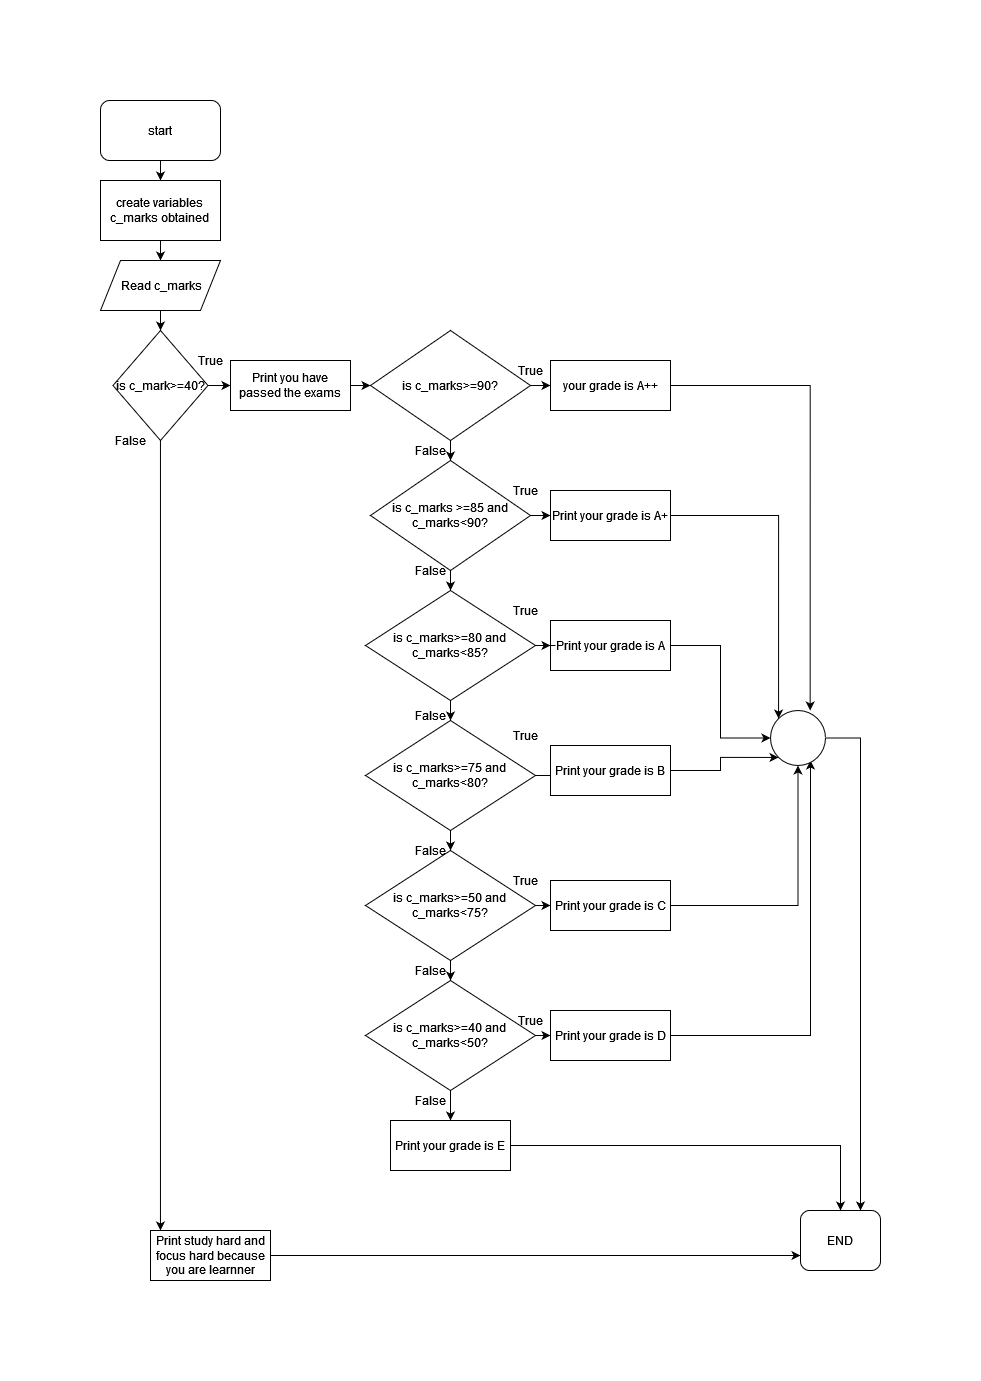

The diagram above was exported from draw.io. Its source (the exported page's mxGraphModel, read from the mxfile embedded in the PNG):
<mxGraphModel dx="910" dy="1595" grid="1" gridSize="10" guides="1" tooltips="1" connect="1" arrows="1" fold="1" page="1" pageScale="1" pageWidth="850" pageHeight="1100" math="0" shadow="0">
  <root>
    <mxCell id="0" />
    <mxCell id="1" parent="0" />
    <mxCell id="GeUPsMbDO8-53QHkOEEa-15" style="edgeStyle=orthogonalEdgeStyle;rounded=0;orthogonalLoop=1;jettySize=auto;html=1;entryX=0.5;entryY=0;entryDx=0;entryDy=0;" parent="1" source="5fVuFFv8P2K6hlNcm155-1" target="5fVuFFv8P2K6hlNcm155-3" edge="1">
      <mxGeometry relative="1" as="geometry" />
    </mxCell>
    <mxCell id="5fVuFFv8P2K6hlNcm155-1" value="start" style="rounded=1;whiteSpace=wrap;html=1;" parent="1" vertex="1">
      <mxGeometry y="-1030" width="120" height="60" as="geometry" />
    </mxCell>
    <mxCell id="GeUPsMbDO8-53QHkOEEa-16" style="edgeStyle=orthogonalEdgeStyle;rounded=0;orthogonalLoop=1;jettySize=auto;html=1;" parent="1" source="5fVuFFv8P2K6hlNcm155-3" target="5fVuFFv8P2K6hlNcm155-4" edge="1">
      <mxGeometry relative="1" as="geometry" />
    </mxCell>
    <mxCell id="5fVuFFv8P2K6hlNcm155-3" value="&lt;div&gt;create variables&lt;/div&gt;&lt;div&gt;c_marks obtained&lt;br&gt;&lt;/div&gt;" style="rounded=0;whiteSpace=wrap;html=1;" parent="1" vertex="1">
      <mxGeometry y="-950" width="120" height="60" as="geometry" />
    </mxCell>
    <mxCell id="GeUPsMbDO8-53QHkOEEa-17" value="" style="edgeStyle=orthogonalEdgeStyle;rounded=0;orthogonalLoop=1;jettySize=auto;html=1;" parent="1" source="5fVuFFv8P2K6hlNcm155-4" target="5fVuFFv8P2K6hlNcm155-5" edge="1">
      <mxGeometry relative="1" as="geometry" />
    </mxCell>
    <mxCell id="5fVuFFv8P2K6hlNcm155-4" value="&amp;nbsp;Read c_marks" style="shape=parallelogram;perimeter=parallelogramPerimeter;whiteSpace=wrap;html=1;fixedSize=1;" parent="1" vertex="1">
      <mxGeometry y="-870" width="120" height="50" as="geometry" />
    </mxCell>
    <mxCell id="GeUPsMbDO8-53QHkOEEa-18" value="" style="edgeStyle=orthogonalEdgeStyle;rounded=0;orthogonalLoop=1;jettySize=auto;html=1;" parent="1" source="5fVuFFv8P2K6hlNcm155-5" target="5fVuFFv8P2K6hlNcm155-6" edge="1">
      <mxGeometry relative="1" as="geometry" />
    </mxCell>
    <mxCell id="7_pmQyLuzS3Ad_-uUBQf-30" style="edgeStyle=orthogonalEdgeStyle;rounded=0;orthogonalLoop=1;jettySize=auto;html=1;entryX=0.083;entryY=0;entryDx=0;entryDy=0;entryPerimeter=0;" parent="1" source="5fVuFFv8P2K6hlNcm155-5" target="5fVuFFv8P2K6hlNcm155-10" edge="1">
      <mxGeometry relative="1" as="geometry" />
    </mxCell>
    <mxCell id="5fVuFFv8P2K6hlNcm155-5" value="is c_mark&amp;gt;=40?" style="rhombus;whiteSpace=wrap;html=1;" parent="1" vertex="1">
      <mxGeometry x="12.5" y="-800" width="95" height="110" as="geometry" />
    </mxCell>
    <mxCell id="GeUPsMbDO8-53QHkOEEa-19" value="" style="edgeStyle=orthogonalEdgeStyle;rounded=0;orthogonalLoop=1;jettySize=auto;html=1;" parent="1" source="5fVuFFv8P2K6hlNcm155-6" target="5fVuFFv8P2K6hlNcm155-9" edge="1">
      <mxGeometry relative="1" as="geometry" />
    </mxCell>
    <mxCell id="5fVuFFv8P2K6hlNcm155-6" value="Print you have passed the exams" style="rounded=0;whiteSpace=wrap;html=1;" parent="1" vertex="1">
      <mxGeometry x="130" y="-770" width="120" height="50" as="geometry" />
    </mxCell>
    <mxCell id="GeUPsMbDO8-53QHkOEEa-23" value="" style="edgeStyle=orthogonalEdgeStyle;rounded=0;orthogonalLoop=1;jettySize=auto;html=1;" parent="1" source="5fVuFFv8P2K6hlNcm155-7" target="GeUPsMbDO8-53QHkOEEa-1" edge="1">
      <mxGeometry relative="1" as="geometry" />
    </mxCell>
    <mxCell id="GeUPsMbDO8-53QHkOEEa-21" value="" style="edgeStyle=orthogonalEdgeStyle;rounded=0;orthogonalLoop=1;jettySize=auto;html=1;" parent="1" source="5fVuFFv8P2K6hlNcm155-9" target="5fVuFFv8P2K6hlNcm155-7" edge="1">
      <mxGeometry relative="1" as="geometry" />
    </mxCell>
    <mxCell id="GeUPsMbDO8-53QHkOEEa-33" value="" style="edgeStyle=orthogonalEdgeStyle;rounded=0;orthogonalLoop=1;jettySize=auto;html=1;" parent="1" source="5fVuFFv8P2K6hlNcm155-9" target="5fVuFFv8P2K6hlNcm155-15" edge="1">
      <mxGeometry relative="1" as="geometry" />
    </mxCell>
    <mxCell id="5fVuFFv8P2K6hlNcm155-9" value="is c_marks&amp;gt;=90?" style="rhombus;whiteSpace=wrap;html=1;" parent="1" vertex="1">
      <mxGeometry x="270" y="-800" width="160" height="110" as="geometry" />
    </mxCell>
    <mxCell id="7_pmQyLuzS3Ad_-uUBQf-29" style="edgeStyle=orthogonalEdgeStyle;rounded=0;orthogonalLoop=1;jettySize=auto;html=1;entryX=0;entryY=0.75;entryDx=0;entryDy=0;" parent="1" source="5fVuFFv8P2K6hlNcm155-10" target="7_pmQyLuzS3Ad_-uUBQf-3" edge="1">
      <mxGeometry relative="1" as="geometry" />
    </mxCell>
    <mxCell id="5fVuFFv8P2K6hlNcm155-10" value="Print study hard and focus hard because you are learnner" style="rounded=0;whiteSpace=wrap;html=1;" parent="1" vertex="1">
      <mxGeometry x="50" y="100" width="120" height="50" as="geometry" />
    </mxCell>
    <mxCell id="7_pmQyLuzS3Ad_-uUBQf-15" style="edgeStyle=orthogonalEdgeStyle;rounded=0;orthogonalLoop=1;jettySize=auto;html=1;entryX=0;entryY=0.5;entryDx=0;entryDy=0;" parent="1" source="5fVuFFv8P2K6hlNcm155-13" target="7_pmQyLuzS3Ad_-uUBQf-13" edge="1">
      <mxGeometry relative="1" as="geometry" />
    </mxCell>
    <mxCell id="5fVuFFv8P2K6hlNcm155-13" value="Print your grade is A" style="rounded=0;whiteSpace=wrap;html=1;" parent="1" vertex="1">
      <mxGeometry x="450" y="-510" width="120" height="50" as="geometry" />
    </mxCell>
    <mxCell id="7_pmQyLuzS3Ad_-uUBQf-23" style="edgeStyle=orthogonalEdgeStyle;rounded=0;orthogonalLoop=1;jettySize=auto;html=1;entryX=0.721;entryY=0;entryDx=0;entryDy=0;entryPerimeter=0;" parent="1" source="5fVuFFv8P2K6hlNcm155-15" target="7_pmQyLuzS3Ad_-uUBQf-13" edge="1">
      <mxGeometry relative="1" as="geometry" />
    </mxCell>
    <mxCell id="5fVuFFv8P2K6hlNcm155-15" value="your grade is A++" style="rounded=0;whiteSpace=wrap;html=1;" parent="1" vertex="1">
      <mxGeometry x="450" y="-770" width="120" height="50" as="geometry" />
    </mxCell>
    <mxCell id="GeUPsMbDO8-53QHkOEEa-25" value="" style="edgeStyle=orthogonalEdgeStyle;rounded=0;orthogonalLoop=1;jettySize=auto;html=1;" parent="1" source="GeUPsMbDO8-53QHkOEEa-1" target="GeUPsMbDO8-53QHkOEEa-5" edge="1">
      <mxGeometry relative="1" as="geometry" />
    </mxCell>
    <mxCell id="7_pmQyLuzS3Ad_-uUBQf-9" value="" style="edgeStyle=orthogonalEdgeStyle;rounded=0;orthogonalLoop=1;jettySize=auto;html=1;" parent="1" source="GeUPsMbDO8-53QHkOEEa-1" target="5fVuFFv8P2K6hlNcm155-13" edge="1">
      <mxGeometry relative="1" as="geometry" />
    </mxCell>
    <mxCell id="GeUPsMbDO8-53QHkOEEa-1" value="&lt;div&gt;is c_marks&amp;gt;=80 and &lt;br&gt;&lt;/div&gt;&lt;div&gt;c_marks&amp;lt;85?&lt;br&gt;&lt;/div&gt;" style="rhombus;whiteSpace=wrap;html=1;" parent="1" vertex="1">
      <mxGeometry x="265" y="-540" width="170" height="110" as="geometry" />
    </mxCell>
    <mxCell id="7_pmQyLuzS3Ad_-uUBQf-14" style="edgeStyle=orthogonalEdgeStyle;rounded=0;orthogonalLoop=1;jettySize=auto;html=1;entryX=0;entryY=0;entryDx=0;entryDy=0;" parent="1" source="GeUPsMbDO8-53QHkOEEa-3" target="7_pmQyLuzS3Ad_-uUBQf-13" edge="1">
      <mxGeometry relative="1" as="geometry" />
    </mxCell>
    <mxCell id="GeUPsMbDO8-53QHkOEEa-3" value="Print your grade is A+" style="rounded=0;whiteSpace=wrap;html=1;" parent="1" vertex="1">
      <mxGeometry x="450" y="-640" width="120" height="50" as="geometry" />
    </mxCell>
    <mxCell id="GeUPsMbDO8-53QHkOEEa-28" value="" style="edgeStyle=orthogonalEdgeStyle;rounded=0;orthogonalLoop=1;jettySize=auto;html=1;" parent="1" source="GeUPsMbDO8-53QHkOEEa-5" target="GeUPsMbDO8-53QHkOEEa-7" edge="1">
      <mxGeometry relative="1" as="geometry" />
    </mxCell>
    <mxCell id="7_pmQyLuzS3Ad_-uUBQf-8" value="" style="edgeStyle=orthogonalEdgeStyle;rounded=0;orthogonalLoop=1;jettySize=auto;html=1;" parent="1" source="GeUPsMbDO8-53QHkOEEa-5" target="GeUPsMbDO8-53QHkOEEa-6" edge="1">
      <mxGeometry relative="1" as="geometry" />
    </mxCell>
    <mxCell id="GeUPsMbDO8-53QHkOEEa-5" value="&lt;div&gt;is c_marks&amp;gt;=75 and &lt;br&gt;&lt;/div&gt;&lt;div&gt;c_marks&amp;lt;80?&lt;br&gt;&lt;/div&gt;" style="rhombus;whiteSpace=wrap;html=1;" parent="1" vertex="1">
      <mxGeometry x="265" y="-410" width="170" height="110" as="geometry" />
    </mxCell>
    <mxCell id="7_pmQyLuzS3Ad_-uUBQf-24" style="edgeStyle=orthogonalEdgeStyle;rounded=0;orthogonalLoop=1;jettySize=auto;html=1;entryX=0;entryY=1;entryDx=0;entryDy=0;" parent="1" source="GeUPsMbDO8-53QHkOEEa-6" target="7_pmQyLuzS3Ad_-uUBQf-13" edge="1">
      <mxGeometry relative="1" as="geometry" />
    </mxCell>
    <mxCell id="GeUPsMbDO8-53QHkOEEa-6" value="Print your grade is B" style="rounded=0;whiteSpace=wrap;html=1;" parent="1" vertex="1">
      <mxGeometry x="450" y="-385" width="120" height="50" as="geometry" />
    </mxCell>
    <mxCell id="GeUPsMbDO8-53QHkOEEa-30" value="" style="edgeStyle=orthogonalEdgeStyle;rounded=0;orthogonalLoop=1;jettySize=auto;html=1;" parent="1" source="GeUPsMbDO8-53QHkOEEa-7" target="GeUPsMbDO8-53QHkOEEa-9" edge="1">
      <mxGeometry relative="1" as="geometry" />
    </mxCell>
    <mxCell id="7_pmQyLuzS3Ad_-uUBQf-7" value="" style="edgeStyle=orthogonalEdgeStyle;rounded=0;orthogonalLoop=1;jettySize=auto;html=1;" parent="1" source="GeUPsMbDO8-53QHkOEEa-7" target="GeUPsMbDO8-53QHkOEEa-8" edge="1">
      <mxGeometry relative="1" as="geometry" />
    </mxCell>
    <mxCell id="GeUPsMbDO8-53QHkOEEa-7" value="&lt;div&gt;is c_marks&amp;gt;=50 and &lt;br&gt;&lt;/div&gt;&lt;div&gt;c_marks&amp;lt;75?&lt;br&gt;&lt;/div&gt;" style="rhombus;whiteSpace=wrap;html=1;" parent="1" vertex="1">
      <mxGeometry x="265" y="-280" width="170" height="110" as="geometry" />
    </mxCell>
    <mxCell id="7_pmQyLuzS3Ad_-uUBQf-25" style="edgeStyle=orthogonalEdgeStyle;rounded=0;orthogonalLoop=1;jettySize=auto;html=1;entryX=0.5;entryY=1;entryDx=0;entryDy=0;" parent="1" source="GeUPsMbDO8-53QHkOEEa-8" target="7_pmQyLuzS3Ad_-uUBQf-13" edge="1">
      <mxGeometry relative="1" as="geometry" />
    </mxCell>
    <mxCell id="GeUPsMbDO8-53QHkOEEa-8" value="Print your grade is C" style="rounded=0;whiteSpace=wrap;html=1;" parent="1" vertex="1">
      <mxGeometry x="450" y="-250" width="120" height="50" as="geometry" />
    </mxCell>
    <mxCell id="7_pmQyLuzS3Ad_-uUBQf-5" value="" style="edgeStyle=orthogonalEdgeStyle;rounded=0;orthogonalLoop=1;jettySize=auto;html=1;" parent="1" source="GeUPsMbDO8-53QHkOEEa-9" target="7_pmQyLuzS3Ad_-uUBQf-1" edge="1">
      <mxGeometry relative="1" as="geometry" />
    </mxCell>
    <mxCell id="7_pmQyLuzS3Ad_-uUBQf-6" value="" style="edgeStyle=orthogonalEdgeStyle;rounded=0;orthogonalLoop=1;jettySize=auto;html=1;" parent="1" source="GeUPsMbDO8-53QHkOEEa-9" target="GeUPsMbDO8-53QHkOEEa-10" edge="1">
      <mxGeometry relative="1" as="geometry" />
    </mxCell>
    <mxCell id="GeUPsMbDO8-53QHkOEEa-9" value="&lt;div&gt;is c_marks&amp;gt;=40 and &lt;br&gt;&lt;/div&gt;&lt;div&gt;c_marks&amp;lt;50?&lt;br&gt;&lt;/div&gt;" style="rhombus;whiteSpace=wrap;html=1;" parent="1" vertex="1">
      <mxGeometry x="265" y="-150" width="170" height="110" as="geometry" />
    </mxCell>
    <mxCell id="7_pmQyLuzS3Ad_-uUBQf-10" value="" style="edgeStyle=orthogonalEdgeStyle;rounded=0;orthogonalLoop=1;jettySize=auto;html=1;" parent="1" source="5fVuFFv8P2K6hlNcm155-7" target="GeUPsMbDO8-53QHkOEEa-3" edge="1">
      <mxGeometry relative="1" as="geometry" />
    </mxCell>
    <mxCell id="5fVuFFv8P2K6hlNcm155-7" value="is c_marks &amp;gt;=85 and c_marks&amp;lt;90?" style="rhombus;whiteSpace=wrap;html=1;" parent="1" vertex="1">
      <mxGeometry x="270" y="-670" width="160" height="110" as="geometry" />
    </mxCell>
    <mxCell id="GeUPsMbDO8-53QHkOEEa-32" value="" style="edgeStyle=orthogonalEdgeStyle;rounded=0;orthogonalLoop=1;jettySize=auto;html=1;endArrow=none;" parent="1" source="5fVuFFv8P2K6hlNcm155-9" target="5fVuFFv8P2K6hlNcm155-7" edge="1">
      <mxGeometry relative="1" as="geometry">
        <mxPoint x="490" y="-510" as="sourcePoint" />
        <mxPoint x="600" y="270" as="targetPoint" />
      </mxGeometry>
    </mxCell>
    <mxCell id="7_pmQyLuzS3Ad_-uUBQf-26" style="edgeStyle=orthogonalEdgeStyle;rounded=0;orthogonalLoop=1;jettySize=auto;html=1;" parent="1" source="GeUPsMbDO8-53QHkOEEa-10" edge="1">
      <mxGeometry relative="1" as="geometry">
        <mxPoint x="710" y="-370" as="targetPoint" />
      </mxGeometry>
    </mxCell>
    <mxCell id="GeUPsMbDO8-53QHkOEEa-10" value="Print your grade is D" style="rounded=0;whiteSpace=wrap;html=1;" parent="1" vertex="1">
      <mxGeometry x="450" y="-120" width="120" height="50" as="geometry" />
    </mxCell>
    <mxCell id="7_pmQyLuzS3Ad_-uUBQf-19" style="edgeStyle=orthogonalEdgeStyle;rounded=0;orthogonalLoop=1;jettySize=auto;html=1;" parent="1" source="7_pmQyLuzS3Ad_-uUBQf-1" target="7_pmQyLuzS3Ad_-uUBQf-3" edge="1">
      <mxGeometry relative="1" as="geometry" />
    </mxCell>
    <mxCell id="7_pmQyLuzS3Ad_-uUBQf-1" value="Print your grade is E" style="rounded=0;whiteSpace=wrap;html=1;" parent="1" vertex="1">
      <mxGeometry x="290" y="-10" width="120" height="50" as="geometry" />
    </mxCell>
    <mxCell id="7_pmQyLuzS3Ad_-uUBQf-3" value="END" style="rounded=1;whiteSpace=wrap;html=1;" parent="1" vertex="1">
      <mxGeometry x="700" y="80" width="80" height="60" as="geometry" />
    </mxCell>
    <mxCell id="7_pmQyLuzS3Ad_-uUBQf-11" style="edgeStyle=orthogonalEdgeStyle;rounded=0;orthogonalLoop=1;jettySize=auto;html=1;exitX=0.5;exitY=1;exitDx=0;exitDy=0;" parent="1" source="5fVuFFv8P2K6hlNcm155-13" target="5fVuFFv8P2K6hlNcm155-13" edge="1">
      <mxGeometry relative="1" as="geometry" />
    </mxCell>
    <mxCell id="7_pmQyLuzS3Ad_-uUBQf-27" style="edgeStyle=orthogonalEdgeStyle;rounded=0;orthogonalLoop=1;jettySize=auto;html=1;" parent="1" source="7_pmQyLuzS3Ad_-uUBQf-13" edge="1">
      <mxGeometry relative="1" as="geometry">
        <mxPoint x="760" y="80" as="targetPoint" />
      </mxGeometry>
    </mxCell>
    <mxCell id="7_pmQyLuzS3Ad_-uUBQf-13" value="" style="ellipse;whiteSpace=wrap;html=1;aspect=fixed;" parent="1" vertex="1">
      <mxGeometry x="670" y="-420" width="55" height="55" as="geometry" />
    </mxCell>
    <mxCell id="w9l42v98285pTHm4Ziz5-8" value="False" style="text;html=1;align=center;verticalAlign=middle;resizable=0;points=[];autosize=1;strokeColor=none;fillColor=none;" parent="1" vertex="1">
      <mxGeometry x="10" y="-700" width="40" height="20" as="geometry" />
    </mxCell>
    <mxCell id="w9l42v98285pTHm4Ziz5-9" value="True" style="text;html=1;align=center;verticalAlign=middle;resizable=0;points=[];autosize=1;strokeColor=none;fillColor=none;" parent="1" vertex="1">
      <mxGeometry x="90" y="-780" width="40" height="20" as="geometry" />
    </mxCell>
    <mxCell id="w9l42v98285pTHm4Ziz5-10" value="True" style="text;html=1;align=center;verticalAlign=middle;resizable=0;points=[];autosize=1;strokeColor=none;fillColor=none;" parent="1" vertex="1">
      <mxGeometry x="410" y="-770" width="40" height="20" as="geometry" />
    </mxCell>
    <mxCell id="w9l42v98285pTHm4Ziz5-11" value="False" style="text;html=1;align=center;verticalAlign=middle;resizable=0;points=[];autosize=1;strokeColor=none;fillColor=none;" parent="1" vertex="1">
      <mxGeometry x="310" y="-690" width="40" height="20" as="geometry" />
    </mxCell>
    <mxCell id="w9l42v98285pTHm4Ziz5-12" value="True" style="text;html=1;align=center;verticalAlign=middle;resizable=0;points=[];autosize=1;strokeColor=none;fillColor=none;" parent="1" vertex="1">
      <mxGeometry x="405" y="-650" width="40" height="20" as="geometry" />
    </mxCell>
    <mxCell id="w9l42v98285pTHm4Ziz5-13" value="False" style="text;html=1;align=center;verticalAlign=middle;resizable=0;points=[];autosize=1;strokeColor=none;fillColor=none;" parent="1" vertex="1">
      <mxGeometry x="310" y="-570" width="40" height="20" as="geometry" />
    </mxCell>
    <mxCell id="w9l42v98285pTHm4Ziz5-14" value="True" style="text;html=1;align=center;verticalAlign=middle;resizable=0;points=[];autosize=1;strokeColor=none;fillColor=none;" parent="1" vertex="1">
      <mxGeometry x="405" y="-530" width="40" height="20" as="geometry" />
    </mxCell>
    <mxCell id="w9l42v98285pTHm4Ziz5-15" value="True" style="text;html=1;align=center;verticalAlign=middle;resizable=0;points=[];autosize=1;strokeColor=none;fillColor=none;" parent="1" vertex="1">
      <mxGeometry x="405" y="-405" width="40" height="20" as="geometry" />
    </mxCell>
    <mxCell id="w9l42v98285pTHm4Ziz5-16" value="False" style="text;html=1;align=center;verticalAlign=middle;resizable=0;points=[];autosize=1;strokeColor=none;fillColor=none;" parent="1" vertex="1">
      <mxGeometry x="310" y="-425" width="40" height="20" as="geometry" />
    </mxCell>
    <mxCell id="w9l42v98285pTHm4Ziz5-17" value="False" style="text;html=1;align=center;verticalAlign=middle;resizable=0;points=[];autosize=1;strokeColor=none;fillColor=none;" parent="1" vertex="1">
      <mxGeometry x="310" y="-290" width="40" height="20" as="geometry" />
    </mxCell>
    <mxCell id="w9l42v98285pTHm4Ziz5-18" value="True" style="text;html=1;align=center;verticalAlign=middle;resizable=0;points=[];autosize=1;strokeColor=none;fillColor=none;" parent="1" vertex="1">
      <mxGeometry x="405" y="-260" width="40" height="20" as="geometry" />
    </mxCell>
    <mxCell id="w9l42v98285pTHm4Ziz5-19" value="True" style="text;html=1;align=center;verticalAlign=middle;resizable=0;points=[];autosize=1;strokeColor=none;fillColor=none;" parent="1" vertex="1">
      <mxGeometry x="410" y="-120" width="40" height="20" as="geometry" />
    </mxCell>
    <mxCell id="w9l42v98285pTHm4Ziz5-20" value="False" style="text;html=1;align=center;verticalAlign=middle;resizable=0;points=[];autosize=1;strokeColor=none;fillColor=none;" parent="1" vertex="1">
      <mxGeometry x="310" y="-170" width="40" height="20" as="geometry" />
    </mxCell>
    <mxCell id="w9l42v98285pTHm4Ziz5-21" value="False" style="text;html=1;align=center;verticalAlign=middle;resizable=0;points=[];autosize=1;strokeColor=none;fillColor=none;" parent="1" vertex="1">
      <mxGeometry x="310" y="-40" width="40" height="20" as="geometry" />
    </mxCell>
  </root>
</mxGraphModel>